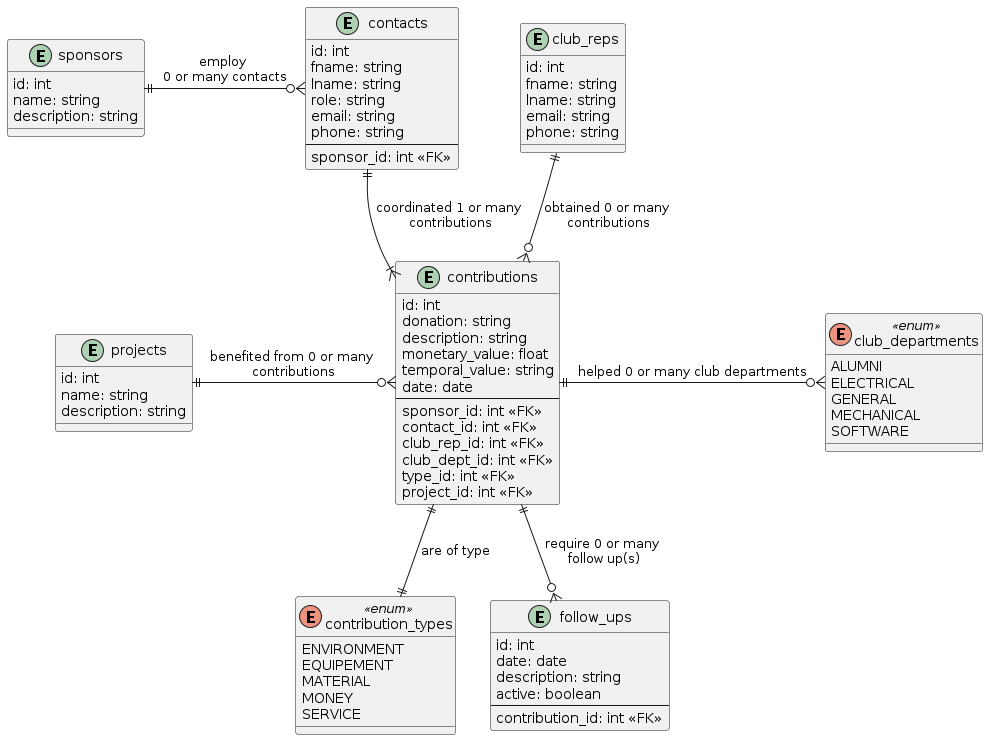

The diagram above was rendered by PlantUML. Its source (embedded in the PNG):
@startuml
entity sponsors {
    id: int
    name: string
    description: string
}

entity contacts {
    id: int
    fname: string
    lname: string
    role: string
    email: string
    phone: string
    --
    sponsor_id: int <<FK>>
}

entity club_reps {
    id: int
    fname: string
    lname: string
    email: string
    phone: string
}

entity contributions {
    id: int
    donation: string
    description: string
    monetary_value: float
    temporal_value: string
    date: date
    --
    sponsor_id: int <<FK>>
    contact_id: int <<FK>>
    club_rep_id: int <<FK>>
    club_dept_id: int <<FK>>
    type_id: int <<FK>>
    project_id: int <<FK>>
}

enum contribution_types <<enum>> {
    ENVIRONMENT
    EQUIPEMENT
    MATERIAL
    MONEY
    SERVICE
}

entity follow_ups {
    id: int
    date: date
    description: string
    active: boolean
    --
    contribution_id: int <<FK>>
}

entity projects {
    id: int
    name: string
    description: string
}

enum club_departments <<enum>> {
    ALUMNI
    ELECTRICAL
    GENERAL
    MECHANICAL
    SOFTWARE
}

sponsors ||-r--o{ contacts : "employ \n0 or many contacts"
contacts ||-d-|{ contributions : "coordinated 1 or many \ncontributions"
club_reps ||-d-o{ contributions : "obtained 0 or many \ncontributions"

projects ||-r-o{ contributions : "benefited from 0 or many \ncontributions"
club_departments }o-l-|| contributions : "helped 0 or many club departments"

contributions ||-d-|| contribution_types : "are of type"
contributions ||-d-o{ follow_ups : "require 0 or many \nfollow up(s)"

@enduml